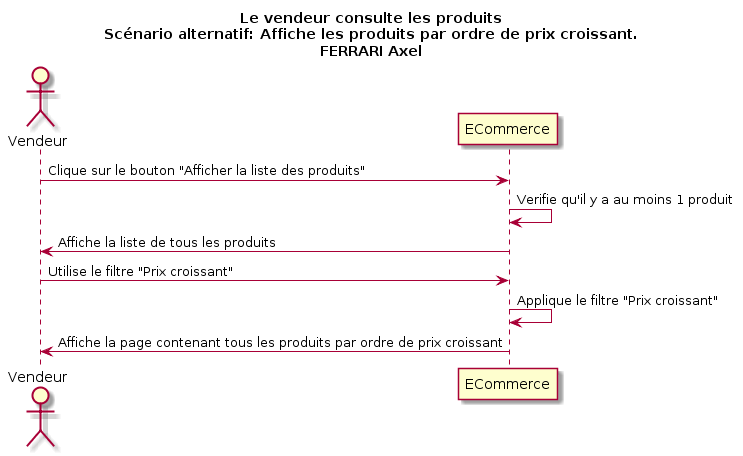

The diagram above was rendered by PlantUML. Its source (embedded in the PNG):
@startuml
Title Le vendeur consulte les produits\nScénario alternatif: Affiche les produits par ordre de prix croissant.\nFERRARI Axel
Actor Vendeur as v
participant ECommerce as a

v -> a : Clique sur le bouton "Afficher la liste des produits"
a -> a : Verifie qu'il y a au moins 1 produit
v <- a : Affiche la liste de tous les produits
v -> a : Utilise le filtre "Prix croissant"
a -> a : Applique le filtre "Prix croissant"
v <- a : Affiche la page contenant tous les produits par ordre de prix croissant
@enduml